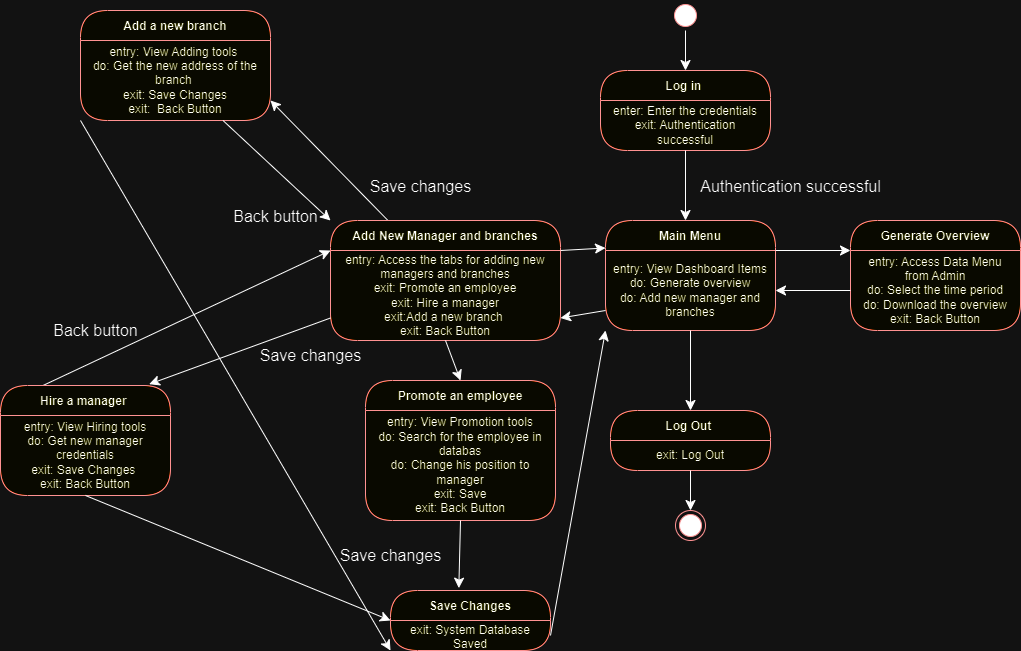

The diagram above was exported from draw.io. Its source (the exported page's mxGraphModel, read from the mxfile embedded in the PNG):
<mxGraphModel dx="2500" dy="809" grid="1" gridSize="10" guides="1" tooltips="1" connect="1" arrows="1" fold="1" page="1" pageScale="1" pageWidth="1100" pageHeight="850" background="none" math="0" shadow="0">
  <root>
    <mxCell id="0" />
    <mxCell id="1" parent="0" />
    <mxCell id="ZK58_GpihxKpirWn1lp9-4" style="edgeStyle=none;curved=1;rounded=0;orthogonalLoop=1;jettySize=auto;html=1;exitX=1;exitY=0.5;exitDx=0;exitDy=0;entryX=0.5;entryY=0;entryDx=0;entryDy=0;fontSize=12;startSize=8;endSize=8;" edge="1" parent="1" source="382b91b5511bd0f7-1" target="ZK58_GpihxKpirWn1lp9-1">
      <mxGeometry relative="1" as="geometry" />
    </mxCell>
    <mxCell id="382b91b5511bd0f7-1" value="" style="ellipse;html=1;shape=startState;fillColor=#000000;strokeColor=#ff0000;rounded=1;shadow=0;comic=0;labelBackgroundColor=none;fontFamily=Verdana;fontSize=12;fontColor=#000000;align=center;direction=south;" parent="1" vertex="1">
      <mxGeometry x="370" y="110" width="30" height="30" as="geometry" />
    </mxCell>
    <mxCell id="ZK58_GpihxKpirWn1lp9-1" value="Log in " style="swimlane;fontStyle=1;align=center;verticalAlign=middle;childLayout=stackLayout;horizontal=1;startSize=30;horizontalStack=0;resizeParent=0;resizeLast=1;container=0;fontColor=#000000;collapsible=0;rounded=1;arcSize=30;strokeColor=#ff0000;fillColor=#ffffc0;swimlaneFillColor=#ffffc0;dropTarget=0;" vertex="1" parent="1">
      <mxGeometry x="300" y="180" width="170" height="80" as="geometry" />
    </mxCell>
    <mxCell id="ZK58_GpihxKpirWn1lp9-7" style="edgeStyle=none;curved=1;rounded=0;orthogonalLoop=1;jettySize=auto;html=1;exitX=0.5;exitY=1;exitDx=0;exitDy=0;fontSize=12;startSize=8;endSize=8;" edge="1" parent="ZK58_GpihxKpirWn1lp9-1" source="ZK58_GpihxKpirWn1lp9-2">
      <mxGeometry relative="1" as="geometry">
        <mxPoint x="85" y="150" as="targetPoint" />
      </mxGeometry>
    </mxCell>
    <mxCell id="ZK58_GpihxKpirWn1lp9-2" value="enter: Enter the credentials&lt;div&gt;exit: Authentication successful&lt;/div&gt;" style="text;html=1;strokeColor=none;fillColor=none;align=center;verticalAlign=middle;spacingLeft=4;spacingRight=4;whiteSpace=wrap;overflow=hidden;rotatable=0;fontColor=#000000;" vertex="1" parent="ZK58_GpihxKpirWn1lp9-1">
      <mxGeometry y="30" width="170" height="50" as="geometry" />
    </mxCell>
    <mxCell id="ZK58_GpihxKpirWn1lp9-8" value="Authentication successful" style="text;html=1;align=center;verticalAlign=middle;resizable=0;points=[];autosize=1;strokeColor=none;fillColor=none;fontSize=16;" vertex="1" parent="1">
      <mxGeometry x="390" y="281" width="200" height="30" as="geometry" />
    </mxCell>
    <mxCell id="ZK58_GpihxKpirWn1lp9-9" value="Main Menu" style="swimlane;fontStyle=1;align=center;verticalAlign=middle;childLayout=stackLayout;horizontal=1;startSize=30;horizontalStack=0;resizeParent=0;resizeLast=1;container=0;fontColor=#000000;collapsible=0;rounded=1;arcSize=30;strokeColor=#ff0000;fillColor=#ffffc0;swimlaneFillColor=#ffffc0;dropTarget=0;" vertex="1" parent="1">
      <mxGeometry x="305" y="330" width="170" height="110" as="geometry" />
    </mxCell>
    <mxCell id="ZK58_GpihxKpirWn1lp9-10" value="entry: View Dashboard Items&lt;div&gt;do: Generate overview&lt;/div&gt;&lt;div&gt;do: Add new manager and branches&lt;/div&gt;" style="text;html=1;strokeColor=none;fillColor=none;align=center;verticalAlign=middle;spacingLeft=4;spacingRight=4;whiteSpace=wrap;overflow=hidden;rotatable=0;fontColor=#000000;" vertex="1" parent="ZK58_GpihxKpirWn1lp9-9">
      <mxGeometry y="30" width="170" height="80" as="geometry" />
    </mxCell>
    <mxCell id="ZK58_GpihxKpirWn1lp9-13" value="Generate Overview" style="swimlane;fontStyle=1;align=center;verticalAlign=middle;childLayout=stackLayout;horizontal=1;startSize=30;horizontalStack=0;resizeParent=0;resizeLast=1;container=0;fontColor=#000000;collapsible=0;rounded=1;arcSize=30;strokeColor=#ff0000;fillColor=#ffffc0;swimlaneFillColor=#ffffc0;dropTarget=0;" vertex="1" parent="1">
      <mxGeometry x="550" y="330" width="170" height="110" as="geometry" />
    </mxCell>
    <mxCell id="ZK58_GpihxKpirWn1lp9-14" value="entry: Access Data Menu from Admin&lt;div&gt;do: Select the time period&lt;/div&gt;&lt;div&gt;do: Download the overview&lt;/div&gt;&lt;div&gt;exit: Back Button&lt;/div&gt;" style="text;html=1;strokeColor=none;fillColor=none;align=center;verticalAlign=middle;spacingLeft=4;spacingRight=4;whiteSpace=wrap;overflow=hidden;rotatable=0;fontColor=#000000;" vertex="1" parent="ZK58_GpihxKpirWn1lp9-13">
      <mxGeometry y="30" width="170" height="80" as="geometry" />
    </mxCell>
    <mxCell id="ZK58_GpihxKpirWn1lp9-18" style="edgeStyle=none;curved=1;rounded=0;orthogonalLoop=1;jettySize=auto;html=1;exitX=1;exitY=0;exitDx=0;exitDy=0;entryX=0;entryY=0;entryDx=0;entryDy=0;fontSize=12;startSize=8;endSize=8;" edge="1" parent="1" source="ZK58_GpihxKpirWn1lp9-10" target="ZK58_GpihxKpirWn1lp9-14">
      <mxGeometry relative="1" as="geometry" />
    </mxCell>
    <mxCell id="ZK58_GpihxKpirWn1lp9-19" style="edgeStyle=none;curved=1;rounded=0;orthogonalLoop=1;jettySize=auto;html=1;exitX=0;exitY=0.5;exitDx=0;exitDy=0;entryX=1;entryY=0.5;entryDx=0;entryDy=0;fontSize=12;startSize=8;endSize=8;" edge="1" parent="1" source="ZK58_GpihxKpirWn1lp9-14" target="ZK58_GpihxKpirWn1lp9-10">
      <mxGeometry relative="1" as="geometry" />
    </mxCell>
    <mxCell id="ZK58_GpihxKpirWn1lp9-21" value="Log Out " style="swimlane;fontStyle=1;align=center;verticalAlign=middle;childLayout=stackLayout;horizontal=1;startSize=30;horizontalStack=0;resizeParent=0;resizeLast=1;container=0;fontColor=#000000;collapsible=0;rounded=1;arcSize=30;strokeColor=#ff0000;fillColor=#ffffc0;swimlaneFillColor=#ffffc0;dropTarget=0;" vertex="1" parent="1">
      <mxGeometry x="310" y="520" width="160" height="60" as="geometry" />
    </mxCell>
    <mxCell id="ZK58_GpihxKpirWn1lp9-22" value="exit: Log Out" style="text;html=1;strokeColor=none;fillColor=none;align=center;verticalAlign=middle;spacingLeft=4;spacingRight=4;whiteSpace=wrap;overflow=hidden;rotatable=0;fontColor=#000000;" vertex="1" parent="ZK58_GpihxKpirWn1lp9-21">
      <mxGeometry y="30" width="160" height="30" as="geometry" />
    </mxCell>
    <mxCell id="ZK58_GpihxKpirWn1lp9-25" style="edgeStyle=none;curved=1;rounded=0;orthogonalLoop=1;jettySize=auto;html=1;exitX=0.5;exitY=1;exitDx=0;exitDy=0;entryX=0.5;entryY=0;entryDx=0;entryDy=0;fontSize=12;startSize=8;endSize=8;" edge="1" parent="1" source="ZK58_GpihxKpirWn1lp9-10" target="ZK58_GpihxKpirWn1lp9-21">
      <mxGeometry relative="1" as="geometry" />
    </mxCell>
    <mxCell id="ZK58_GpihxKpirWn1lp9-65" style="edgeStyle=none;curved=1;rounded=0;orthogonalLoop=1;jettySize=auto;html=1;exitX=0.25;exitY=0;exitDx=0;exitDy=0;entryX=1;entryY=0.75;entryDx=0;entryDy=0;fontSize=12;startSize=8;endSize=8;" edge="1" parent="1" source="ZK58_GpihxKpirWn1lp9-26" target="ZK58_GpihxKpirWn1lp9-62">
      <mxGeometry relative="1" as="geometry" />
    </mxCell>
    <mxCell id="ZK58_GpihxKpirWn1lp9-26" value="Add New Manager and branches" style="swimlane;fontStyle=1;align=center;verticalAlign=middle;childLayout=stackLayout;horizontal=1;startSize=30;horizontalStack=0;resizeParent=0;resizeLast=1;container=0;fontColor=#000000;collapsible=0;rounded=1;arcSize=30;strokeColor=#ff0000;fillColor=#ffffc0;swimlaneFillColor=#ffffc0;dropTarget=0;" vertex="1" parent="1">
      <mxGeometry x="30" y="330" width="230" height="120" as="geometry" />
    </mxCell>
    <mxCell id="ZK58_GpihxKpirWn1lp9-29" style="edgeStyle=none;curved=1;rounded=0;orthogonalLoop=1;jettySize=auto;html=1;fontSize=12;startSize=8;endSize=8;" edge="1" parent="ZK58_GpihxKpirWn1lp9-26" source="ZK58_GpihxKpirWn1lp9-27" target="ZK58_GpihxKpirWn1lp9-26">
      <mxGeometry relative="1" as="geometry" />
    </mxCell>
    <mxCell id="ZK58_GpihxKpirWn1lp9-27" value="entry: Access the tabs for adding new managers and branches&lt;div&gt;exit: Promote an employee&lt;/div&gt;&lt;div&gt;exit: Hire a manager&lt;/div&gt;&lt;div&gt;exit:Add a new branch&amp;nbsp;&lt;/div&gt;&lt;div&gt;exit: Back Button&lt;/div&gt;" style="text;html=1;strokeColor=none;fillColor=none;align=center;verticalAlign=middle;spacingLeft=4;spacingRight=4;whiteSpace=wrap;overflow=hidden;rotatable=0;fontColor=#000000;" vertex="1" parent="ZK58_GpihxKpirWn1lp9-26">
      <mxGeometry y="30" width="230" height="90" as="geometry" />
    </mxCell>
    <mxCell id="ZK58_GpihxKpirWn1lp9-30" style="edgeStyle=none;curved=1;rounded=0;orthogonalLoop=1;jettySize=auto;html=1;exitX=1;exitY=0;exitDx=0;exitDy=0;entryX=0;entryY=0.25;entryDx=0;entryDy=0;fontSize=12;startSize=8;endSize=8;" edge="1" parent="1" source="ZK58_GpihxKpirWn1lp9-27" target="ZK58_GpihxKpirWn1lp9-9">
      <mxGeometry relative="1" as="geometry" />
    </mxCell>
    <mxCell id="ZK58_GpihxKpirWn1lp9-31" style="edgeStyle=none;curved=1;rounded=0;orthogonalLoop=1;jettySize=auto;html=1;exitX=0;exitY=0.75;exitDx=0;exitDy=0;entryX=1;entryY=0.75;entryDx=0;entryDy=0;fontSize=12;startSize=8;endSize=8;" edge="1" parent="1" source="ZK58_GpihxKpirWn1lp9-10" target="ZK58_GpihxKpirWn1lp9-27">
      <mxGeometry relative="1" as="geometry" />
    </mxCell>
    <mxCell id="ZK58_GpihxKpirWn1lp9-32" value="Promote an employee" style="swimlane;fontStyle=1;align=center;verticalAlign=middle;childLayout=stackLayout;horizontal=1;startSize=30;horizontalStack=0;resizeParent=0;resizeLast=1;container=0;fontColor=#000000;collapsible=0;rounded=1;arcSize=30;strokeColor=#ff0000;fillColor=#ffffc0;swimlaneFillColor=#ffffc0;dropTarget=0;" vertex="1" parent="1">
      <mxGeometry x="65" y="490" width="190" height="140" as="geometry" />
    </mxCell>
    <mxCell id="ZK58_GpihxKpirWn1lp9-33" value="entry: View Promotion tools&lt;div&gt;do: Search for the employee in databas&lt;/div&gt;&lt;div&gt;do: Change his position to manager&lt;/div&gt;&lt;div&gt;exit: Save&lt;/div&gt;&lt;div&gt;exit: Back Button&lt;/div&gt;" style="text;html=1;strokeColor=none;fillColor=none;align=center;verticalAlign=middle;spacingLeft=4;spacingRight=4;whiteSpace=wrap;overflow=hidden;rotatable=0;fontColor=#000000;" vertex="1" parent="ZK58_GpihxKpirWn1lp9-32">
      <mxGeometry y="30" width="190" height="110" as="geometry" />
    </mxCell>
    <mxCell id="ZK58_GpihxKpirWn1lp9-35" style="edgeStyle=none;curved=1;rounded=0;orthogonalLoop=1;jettySize=auto;html=1;exitX=0.5;exitY=1;exitDx=0;exitDy=0;entryX=0.5;entryY=0;entryDx=0;entryDy=0;fontSize=12;startSize=8;endSize=8;" edge="1" parent="1" source="ZK58_GpihxKpirWn1lp9-27" target="ZK58_GpihxKpirWn1lp9-32">
      <mxGeometry relative="1" as="geometry" />
    </mxCell>
    <mxCell id="ZK58_GpihxKpirWn1lp9-36" value="Save Changes" style="swimlane;fontStyle=1;align=center;verticalAlign=middle;childLayout=stackLayout;horizontal=1;startSize=30;horizontalStack=0;resizeParent=0;resizeLast=1;container=0;fontColor=#000000;collapsible=0;rounded=1;arcSize=30;strokeColor=#ff0000;fillColor=#ffffc0;swimlaneFillColor=#ffffc0;dropTarget=0;" vertex="1" parent="1">
      <mxGeometry x="90" y="700" width="160" height="60" as="geometry" />
    </mxCell>
    <mxCell id="ZK58_GpihxKpirWn1lp9-37" value="exit: System Database Saved" style="text;html=1;strokeColor=none;fillColor=none;align=center;verticalAlign=middle;spacingLeft=4;spacingRight=4;whiteSpace=wrap;overflow=hidden;rotatable=0;fontColor=#000000;" vertex="1" parent="ZK58_GpihxKpirWn1lp9-36">
      <mxGeometry y="30" width="160" height="30" as="geometry" />
    </mxCell>
    <mxCell id="ZK58_GpihxKpirWn1lp9-41" style="edgeStyle=none;curved=1;rounded=0;orthogonalLoop=1;jettySize=auto;html=1;exitX=1;exitY=0.5;exitDx=0;exitDy=0;entryX=0;entryY=1;entryDx=0;entryDy=0;fontSize=12;startSize=8;endSize=8;" edge="1" parent="1" source="ZK58_GpihxKpirWn1lp9-37" target="ZK58_GpihxKpirWn1lp9-10">
      <mxGeometry relative="1" as="geometry" />
    </mxCell>
    <mxCell id="ZK58_GpihxKpirWn1lp9-42" style="edgeStyle=none;curved=1;rounded=0;orthogonalLoop=1;jettySize=auto;html=1;exitX=0.5;exitY=1;exitDx=0;exitDy=0;entryX=0.427;entryY=-0.039;entryDx=0;entryDy=0;entryPerimeter=0;fontSize=12;startSize=8;endSize=8;" edge="1" parent="1" source="ZK58_GpihxKpirWn1lp9-33" target="ZK58_GpihxKpirWn1lp9-36">
      <mxGeometry relative="1" as="geometry" />
    </mxCell>
    <mxCell id="ZK58_GpihxKpirWn1lp9-43" value="" style="ellipse;html=1;shape=endState;fillColor=#000000;strokeColor=#ff0000;" vertex="1" parent="1">
      <mxGeometry x="375" y="620" width="30" height="30" as="geometry" />
    </mxCell>
    <mxCell id="ZK58_GpihxKpirWn1lp9-44" style="edgeStyle=none;curved=1;rounded=0;orthogonalLoop=1;jettySize=auto;html=1;exitX=0.5;exitY=1;exitDx=0;exitDy=0;entryX=0.5;entryY=0;entryDx=0;entryDy=0;fontSize=12;startSize=8;endSize=8;" edge="1" parent="1" source="ZK58_GpihxKpirWn1lp9-22" target="ZK58_GpihxKpirWn1lp9-43">
      <mxGeometry relative="1" as="geometry" />
    </mxCell>
    <mxCell id="ZK58_GpihxKpirWn1lp9-55" style="edgeStyle=none;curved=1;rounded=0;orthogonalLoop=1;jettySize=auto;html=1;exitX=0.25;exitY=0;exitDx=0;exitDy=0;entryX=0;entryY=0;entryDx=0;entryDy=0;fontSize=12;startSize=8;endSize=8;" edge="1" parent="1" source="ZK58_GpihxKpirWn1lp9-50" target="ZK58_GpihxKpirWn1lp9-27">
      <mxGeometry relative="1" as="geometry" />
    </mxCell>
    <mxCell id="ZK58_GpihxKpirWn1lp9-50" value="Hire a manager " style="swimlane;fontStyle=1;align=center;verticalAlign=middle;childLayout=stackLayout;horizontal=1;startSize=30;horizontalStack=0;resizeParent=0;resizeLast=1;container=0;fontColor=#000000;collapsible=0;rounded=1;arcSize=30;strokeColor=#ff0000;fillColor=#ffffc0;swimlaneFillColor=#ffffc0;dropTarget=0;" vertex="1" parent="1">
      <mxGeometry x="-300" y="495" width="170" height="110" as="geometry" />
    </mxCell>
    <mxCell id="ZK58_GpihxKpirWn1lp9-51" value="entry: View Hiring tools&lt;div&gt;do: Get new manager credentials&lt;/div&gt;&lt;div&gt;exit: Save Changes&amp;nbsp;&lt;/div&gt;&lt;div&gt;exit: Back Button&lt;/div&gt;" style="text;html=1;strokeColor=none;fillColor=none;align=center;verticalAlign=middle;spacingLeft=4;spacingRight=4;whiteSpace=wrap;overflow=hidden;rotatable=0;fontColor=#000000;" vertex="1" parent="ZK58_GpihxKpirWn1lp9-50">
      <mxGeometry y="30" width="170" height="80" as="geometry" />
    </mxCell>
    <mxCell id="ZK58_GpihxKpirWn1lp9-54" style="edgeStyle=none;curved=1;rounded=0;orthogonalLoop=1;jettySize=auto;html=1;exitX=0;exitY=0.75;exitDx=0;exitDy=0;entryX=0.875;entryY=-0.012;entryDx=0;entryDy=0;entryPerimeter=0;fontSize=12;startSize=8;endSize=8;" edge="1" parent="1" source="ZK58_GpihxKpirWn1lp9-27" target="ZK58_GpihxKpirWn1lp9-50">
      <mxGeometry relative="1" as="geometry" />
    </mxCell>
    <mxCell id="ZK58_GpihxKpirWn1lp9-56" value="&lt;blockquote style=&quot;margin: 0 0 0 40px; border: none; padding: 0px;&quot;&gt;Back button&lt;/blockquote&gt;" style="text;html=1;align=center;verticalAlign=middle;resizable=0;points=[];autosize=1;strokeColor=none;fillColor=none;fontSize=16;" vertex="1" parent="1">
      <mxGeometry x="-300" y="425" width="150" height="30" as="geometry" />
    </mxCell>
    <mxCell id="ZK58_GpihxKpirWn1lp9-57" value="Save changes" style="text;html=1;align=center;verticalAlign=middle;resizable=0;points=[];autosize=1;strokeColor=none;fillColor=none;fontSize=16;" vertex="1" parent="1">
      <mxGeometry x="-50" y="450" width="120" height="30" as="geometry" />
    </mxCell>
    <mxCell id="ZK58_GpihxKpirWn1lp9-59" value="Save changes" style="text;html=1;align=center;verticalAlign=middle;resizable=0;points=[];autosize=1;strokeColor=none;fillColor=none;fontSize=16;" vertex="1" parent="1">
      <mxGeometry x="30" y="650" width="120" height="30" as="geometry" />
    </mxCell>
    <mxCell id="ZK58_GpihxKpirWn1lp9-60" style="edgeStyle=none;curved=1;rounded=0;orthogonalLoop=1;jettySize=auto;html=1;exitX=0.5;exitY=1;exitDx=0;exitDy=0;entryX=0;entryY=0;entryDx=0;entryDy=0;fontSize=12;startSize=8;endSize=8;" edge="1" parent="1" source="ZK58_GpihxKpirWn1lp9-51" target="ZK58_GpihxKpirWn1lp9-37">
      <mxGeometry relative="1" as="geometry" />
    </mxCell>
    <mxCell id="ZK58_GpihxKpirWn1lp9-61" value="Add a new branch" style="swimlane;fontStyle=1;align=center;verticalAlign=middle;childLayout=stackLayout;horizontal=1;startSize=30;horizontalStack=0;resizeParent=0;resizeLast=1;container=0;fontColor=#000000;collapsible=0;rounded=1;arcSize=30;strokeColor=#ff0000;fillColor=#ffffc0;swimlaneFillColor=#ffffc0;dropTarget=0;" vertex="1" parent="1">
      <mxGeometry x="-220" y="120" width="190" height="110" as="geometry" />
    </mxCell>
    <mxCell id="ZK58_GpihxKpirWn1lp9-62" value="entry: View Adding tools&amp;nbsp;&lt;div&gt;do: Get the new address of the branch&amp;nbsp;&lt;/div&gt;&lt;div&gt;exit: Save Changes&lt;/div&gt;&lt;div&gt;exit:&amp;nbsp; Back Button&lt;/div&gt;" style="text;html=1;strokeColor=none;fillColor=none;align=center;verticalAlign=middle;spacingLeft=4;spacingRight=4;whiteSpace=wrap;overflow=hidden;rotatable=0;fontColor=#000000;" vertex="1" parent="ZK58_GpihxKpirWn1lp9-61">
      <mxGeometry y="30" width="190" height="80" as="geometry" />
    </mxCell>
    <mxCell id="ZK58_GpihxKpirWn1lp9-66" value="Save changes" style="text;html=1;align=center;verticalAlign=middle;resizable=0;points=[];autosize=1;strokeColor=none;fillColor=none;fontSize=16;" vertex="1" parent="1">
      <mxGeometry x="60" y="281" width="120" height="30" as="geometry" />
    </mxCell>
    <mxCell id="ZK58_GpihxKpirWn1lp9-67" style="edgeStyle=none;curved=1;rounded=0;orthogonalLoop=1;jettySize=auto;html=1;exitX=0.75;exitY=1;exitDx=0;exitDy=0;entryX=0;entryY=0;entryDx=0;entryDy=0;fontSize=12;startSize=8;endSize=8;" edge="1" parent="1" source="ZK58_GpihxKpirWn1lp9-62" target="ZK58_GpihxKpirWn1lp9-26">
      <mxGeometry relative="1" as="geometry" />
    </mxCell>
    <mxCell id="ZK58_GpihxKpirWn1lp9-68" value="Back button" style="text;html=1;align=center;verticalAlign=middle;resizable=0;points=[];autosize=1;strokeColor=none;fillColor=none;fontSize=16;" vertex="1" parent="1">
      <mxGeometry x="-80" y="311" width="110" height="30" as="geometry" />
    </mxCell>
    <mxCell id="ZK58_GpihxKpirWn1lp9-69" style="edgeStyle=none;curved=1;rounded=0;orthogonalLoop=1;jettySize=auto;html=1;exitX=0;exitY=1;exitDx=0;exitDy=0;entryX=0;entryY=1;entryDx=0;entryDy=0;fontSize=12;startSize=8;endSize=8;" edge="1" parent="1" source="ZK58_GpihxKpirWn1lp9-62" target="ZK58_GpihxKpirWn1lp9-37">
      <mxGeometry relative="1" as="geometry" />
    </mxCell>
  </root>
</mxGraphModel>